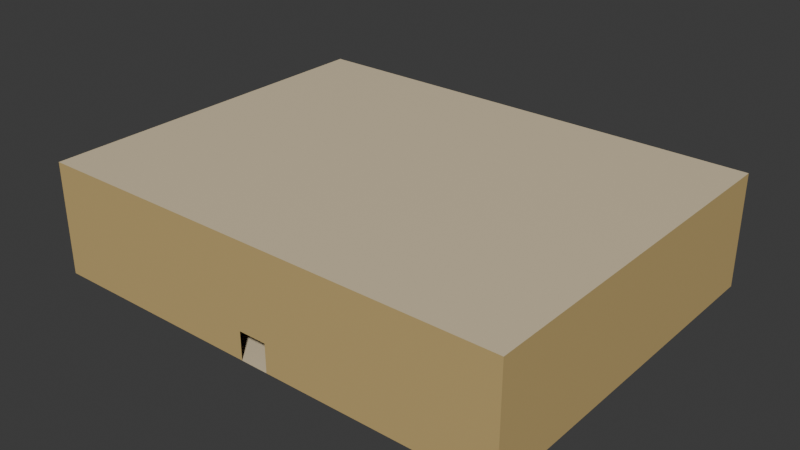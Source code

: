 # Source: Room004.blend  (saved by Blender 4.4.32; exported with 4.5.12 LTS)
import bpy
from mathutils import Matrix  # noqa: F401  (used for matrix-valued properties, if any)

bpy.ops.wm.read_factory_settings(use_empty=True)
scene = bpy.context.scene
scene.name = 'Scene'

# ---- collections
col_collection = bpy.data.collections.new('Collection'); scene.collection.children.link(col_collection)

# ---- materials (node trees are filled in below, after node groups)
mat_material = bpy.data.materials.new('Material')
mat_material.alpha_threshold = 0.0
mat_material.roughness = 0.5
mat_material.line_color = (0.0, 0.0, 0.0, 1.0)
mat_material_001 = bpy.data.materials.new('Material.001')

# ---- material node trees
mat_material.use_nodes = True; mat_material.node_tree.nodes.clear()
_N = mat_material.node_tree.nodes; _L = mat_material.node_tree.links
n0 = _N.new('ShaderNodeOutputMaterial'); n0.name = 'Material Output'; n0.location = (300, 300)
n1 = _N.new('ShaderNodeBsdfPrincipled'); n1.name = 'Principled BSDF'; n1.location = (10, 300)
n1.inputs[0].default_value = (0.5841, 0.4233, 0.1746, 1.0)
n1.inputs[3].default_value = 1.45
_L.new(n1.outputs[0], n0.inputs[0])
n0.is_active_output = True
mat_material_001.use_nodes = True; mat_material_001.node_tree.nodes.clear()
_N = mat_material_001.node_tree.nodes; _L = mat_material_001.node_tree.links
n0 = _N.new('ShaderNodeBsdfPrincipled'); n0.name = 'Principled BSDF'; n0.location = (10, 300)
n0.inputs[0].default_value = (0.7379, 0.6172, 0.4125, 1.0)
n1 = _N.new('ShaderNodeOutputMaterial'); n1.name = 'Material Output'; n1.location = (300, 300)
_L.new(n0.outputs[0], n1.inputs[0])
n1.is_active_output = True

# ---- world
world_world = bpy.data.worlds.new('World'); scene.world = world_world
world_world.use_nodes = True; world_world.node_tree.nodes.clear()
_N = world_world.node_tree.nodes; _L = world_world.node_tree.links
n0 = _N.new('ShaderNodeOutputWorld'); n0.name = 'World Output'; n0.location = (300, 300)
n1 = _N.new('ShaderNodeBackground'); n1.name = 'Background'; n1.location = (10, 300)
n1.inputs[0].default_value = (0.05088, 0.05088, 0.05088, 1.0)
_L.new(n1.outputs[0], n0.inputs[0])
n0.is_active_output = True
world_world.color = (0.05088, 0.05088, 0.05088)
world_world.sun_shadow_jitter_overblur = 0.0

# ---- meshes
me_cube = bpy.data.meshes.new('Cube')
me_cube.from_pydata([(-1.0, 13.02, 1.0), (-1.0, 13.02, -1.0), (1.0, 13.02, 1.0), (1.0, 13.02, -1.0), (-7.492, -3.307, -1.0), (6.609, -3.555, -1.0), (-2.983, 13.02, -1.0), (-11.8, -3.307, -1.0), (-2.983, 13.02, 1.0), (10.18, -3.555, -1.0), (2.983, 13.02, 1.0), (2.983, 13.02, -1.0), (-7.646, 8.028, -1.0), (-7.646, 3.759, -1.0), (4.207, 2.441, -1.0), (4.207, 6.572, -1.0), (-11.65, 8.028, -1.0), (-11.65, 3.759, -1.0), (8.322, 2.441, -1.0), (8.322, 6.572, -1.0), (-8.199, 7.437, -1.0), (-8.199, 4.349, -1.0), (4.776, 6.001, 1.0), (4.776, 3.013, 1.0), (4.776, 3.013, -1.0), (4.776, 6.001, -1.0), (-8.199, 4.349, 1.0), (-8.199, 7.437, 1.0), (-11.1, 7.437, -1.0), (-11.1, 4.349, -1.0), (7.753, 6.001, 1.0), (7.753, 3.013, 1.0), (7.753, 3.013, -1.0), (7.753, 6.001, -1.0), (-11.1, 4.349, 1.0), (-11.1, 7.437, 1.0), (-1.0, -13.04, 1.0), (-1.0, -13.04, -1.0), (1.0, -13.04, 1.0), (1.0, -13.04, -1.0), (-2.983, -13.04, -1.0), (2.983, -13.04, -1.0), (2.983, -13.04, 1.0), (-2.983, -13.04, 1.0), (-16.97, 13.02, 1.0), (-7.492, -6.956, -1.0), (16.97, -1.0, -1.0), (6.609, -7.104, -1.0), (16.97, 13.02, 1.0), (16.97, -1.0, 1.0), (-16.97, -1.0, -1.0), (-11.8, -6.956, -1.0), (-16.97, -1.0, 1.0), (10.18, -7.104, -1.0), (16.97, 13.02, -1.0), (-16.97, 13.02, -1.0), (-8.089, -3.812, -1.0), (-8.089, -6.452, -1.0), (7.103, -4.047, 1.0), (7.103, -6.614, 1.0), (7.103, -6.614, -1.0), (7.103, -4.047, -1.0), (-8.089, -6.452, 1.0), (-8.089, -3.812, 1.0), (-11.21, -3.812, -1.0), (-11.21, -6.452, -1.0), (9.69, -4.047, 1.0), (9.69, -6.614, 1.0), (9.69, -6.614, -1.0), (9.69, -4.047, -1.0), (-11.21, -6.452, 1.0), (-11.21, -3.812, 1.0), (-16.97, 2.99, -1.0), (-16.97, 0.9949, -1.0), (16.97, 2.99, 1.0), (16.97, 0.9949, 1.0), (16.97, 0.9949, -1.0), (16.97, 2.99, -1.0), (-16.97, 0.9949, 1.0), (-16.97, 2.99, 1.0), (-16.97, -13.04, -1.0), (16.97, -13.04, -1.0), (16.97, -13.04, 1.0), (-16.97, -13.04, 1.0), (-16.97, -2.995, -1.0), (16.97, -2.995, 1.0), (16.97, -2.995, -1.0), (-16.97, -2.995, 1.0), (7.324, 4.937, 6.995), (7.405, -4.332, 6.995), (-1.0, 13.02, 6.995), (1.0, 13.02, 6.995), (-8.656, -4.332, 6.995), (-8.656, 6.891, 6.995), (9.307, 4.937, 6.995), (9.388, -4.332, 6.995), (-10.64, 6.891, 6.995), (-2.983, 13.02, 6.995), (-10.64, -4.332, 6.995), (2.983, 13.02, 6.995), (7.324, 6.932, 6.995), (-8.656, 4.896, 6.995), (9.307, 6.932, 6.995), (-10.64, 4.896, 6.995), (16.97, -1.0, 6.995), (16.97, 0.9949, 6.995), (-16.97, -1.0, 6.995), (-10.64, -6.328, 6.995), (-16.97, -2.995, 6.995), (7.598, 6.656, 6.995), (7.598, 5.213, 6.995), (-8.93, 5.172, 6.995), (-8.93, 6.615, 6.995), (9.033, 6.656, 6.995), (9.033, 5.213, 6.995), (-10.37, 5.172, 6.995), (-10.37, 6.615, 6.995), (7.405, -6.328, 6.995), (1.0, -13.04, 6.995), (-1.0, -13.04, 6.995), (9.388, -6.328, 6.995), (2.983, -13.04, 6.995), (-2.983, -13.04, 6.995), (-8.93, -4.609, 6.995), (-8.656, -6.328, 6.995), (16.97, 2.99, 6.995), (-16.97, 2.99, 6.995), (-16.97, 13.02, 6.995), (16.97, 13.02, 6.995), (7.679, -4.609, 6.995), (7.679, -6.052, 6.995), (-8.93, -6.052, 6.995), (9.114, -4.609, 6.995), (9.114, -6.052, 6.995), (-10.37, -6.052, 6.995), (-10.37, -4.609, 6.995), (-16.97, 0.9949, 6.995), (16.97, -2.995, 6.995), (16.97, -13.04, 6.995), (-16.97, -13.04, 6.995)], [], [(72, 55, 44, 79), (24, 32, 31, 23), (12, 15, 3, 1), (22, 25, 24, 23), (0, 8, 6, 1), (53, 41, 81, 86), (41, 42, 82, 81), (76, 46, 49, 75), (13, 17, 7, 4), (15, 19, 11, 3), (3, 11, 10, 2), (5, 9, 18, 14), (14, 24, 25, 15), (15, 25, 33, 19), (1, 6, 16, 12), (11, 19, 77, 54), (18, 9, 46, 76), (9, 53, 86, 46), (40, 51, 84, 80), (4, 5, 14, 13), (13, 14, 15, 12), (24, 32, 33, 25), (20, 28, 29, 21), (19, 33, 32, 18), (16, 28, 20, 12), (13, 21, 29, 17), (12, 20, 21, 13), (17, 29, 28, 16), (18, 32, 24, 14), (30, 31, 32, 33), (22, 30, 33, 25), (26, 34, 29, 21), (28, 29, 34, 35), (27, 26, 21, 20), (20, 28, 35, 27), (37, 40, 43, 36), (60, 68, 67, 59), (58, 61, 60, 59), (38, 42, 41, 39), (45, 51, 40, 37), (39, 41, 53, 47), (47, 60, 61, 5), (49, 85, 137, 104), (5, 61, 69, 9), (85, 82, 138, 137), (87, 52, 106, 108), (78, 79, 126, 136), (42, 38, 118, 121), (37, 39, 47, 45), (45, 47, 5, 4), (82, 42, 121, 138), (79, 44, 127, 126), (60, 68, 69, 61), (38, 36, 119, 118), (56, 64, 65, 57), (9, 69, 68, 53), (52, 78, 136, 106), (74, 75, 105, 125), (7, 64, 56, 4), (0, 2, 91, 90), (45, 57, 65, 51), (4, 56, 57, 45), (43, 83, 139, 122), (51, 65, 64, 7), (75, 49, 104, 105), (36, 43, 122, 119), (53, 68, 60, 47), (66, 67, 68, 69), (58, 66, 69, 61), (62, 70, 65, 57), (64, 65, 70, 71), (63, 62, 57, 56), (56, 64, 71, 63), (73, 72, 79, 78), (54, 77, 74, 48), (77, 76, 75, 74), (86, 81, 82, 85), (80, 84, 87, 83), (84, 50, 52, 87), (46, 86, 85, 49), (19, 18, 76, 77), (8, 0, 90, 97), (48, 74, 125, 128), (43, 40, 80, 83), (7, 17, 73, 50), (2, 10, 99, 91), (51, 7, 50, 84), (44, 8, 97, 127), (83, 87, 108, 139), (6, 8, 44, 55), (10, 48, 128, 99), (16, 6, 55, 72), (17, 16, 72, 73), (10, 11, 54, 48), (101, 88, 89, 92), (93, 96, 97, 90), (88, 94, 95, 89), (91, 99, 102, 100), (103, 115, 111, 101), (92, 98, 103, 101), (94, 114, 113, 102), (90, 91, 100, 93), (93, 100, 88, 101), (109, 113, 114, 110), (111, 115, 116, 112), (93, 112, 116, 96), (101, 111, 112, 93), (96, 116, 115, 103), (102, 113, 109, 100), (88, 110, 114, 94), (100, 109, 110, 88), (124, 117, 118, 119), (95, 94, 105, 104), (117, 120, 121, 118), (107, 134, 131, 124), (119, 122, 107, 124), (120, 133, 132, 95), (94, 102, 125, 105), (98, 107, 108, 106), (102, 99, 128, 125), (92, 89, 117, 124), (129, 132, 133, 130), (131, 134, 135, 123), (92, 123, 135, 98), (124, 131, 123, 92), (98, 135, 134, 107), (95, 132, 129, 89), (117, 130, 133, 120), (89, 129, 130, 117), (97, 96, 126, 127), (120, 95, 104, 137), (103, 98, 106, 136), (121, 120, 137, 138), (107, 122, 139, 108), (96, 103, 136, 126), (63, 71, 70, 62), (27, 35, 34, 26), (23, 31, 30, 22), (59, 67, 66, 58)])
me_cube.polygons.foreach_set('material_index', [0, 0, 1, 0, 0, 1, 0, 0, 1, 1, 0, 1, 1, 1, 1, 1, 1, 1, 1, 1, 1, 1, 1, 1, 1, 1, 1, 1, 1, 0, 0, 0, 0, 0, 0, 0, 0, 0, 0, 1, 1, 1, 0, 1, 0, 0, 0, 0, 1, 1, 0, 0, 1, 0, 1, 1, 0, 0, 1, 0, 1, 1, 0, 1, 0, 0, 1, 0, 0, 0, 0, 0, 0, 0, 0, 0, 0, 0, 0, 0, 1, 0, 0, 0, 1, 0, 1, 0, 0, 0, 0, 1, 1, 0, 1, 1, 1, 1, 1, 1, 1, 1, 1, 1, 1, 1, 1, 1, 1, 1, 1, 1, 1, 1, 1, 1, 1, 1, 1, 1, 1, 1, 1, 1, 1, 1, 1, 1, 1, 1, 1, 1, 1, 1, 1, 1, 1, 1, 1])
_uv = me_cube.uv_layers.new(name='UVMap')
_uv.uv.foreach_set('vector', [0.375, 0.4167, 0.375, 0.5, 0.625, 0.5, 0.625, 0.4167, 0.0, 0.0, 0.0, 0.0, 0.0, 0.0, 0.0, 0.0, 0.2917, 0.5, 0.2917, 0.75, 0.375, 0.75, 0.375, 0.5, 0.7083, 0.75, 0.2917, 0.75, 0.2083, 0.75, 0.7917, 0.75, 0.625, 0.5, 0.625, 0.5, 0.375, 0.5, 0.375, 0.5, 0.2083, 0.75, 0.125, 0.75, 0.125, 0.75, 0.2083, 0.75, 0.375, 0.0, 0.625, 0.0, 0.625, 0.0, 0.375, 0.0, 0.375, 0.9167, 0.375, 1.0, 0.625, 1.0, 0.625, 0.9167, 0.2083, 0.5, 0.2083, 0.5, 0.125, 0.5, 0.125, 0.5, 0.2917, 0.75, 0.2917, 0.75, 0.375, 0.75, 0.375, 0.75, 0.375, 0.75, 0.375, 0.75, 0.625, 0.75, 0.625, 0.75, 0.125, 0.75, 0.125, 0.75, 0.2083, 0.75, 0.2083, 0.75, 0.2083, 0.75, 0.2083, 0.75, 0.2917, 0.75, 0.2917, 0.75, 0.2917, 0.75, 0.2917, 0.75, 0.2917, 0.75, 0.2917, 0.75, 0.375, 0.5, 0.375, 0.5, 0.2917, 0.5, 0.2917, 0.5, 0.375, 0.75, 0.2917, 0.75, 0.2917, 0.75, 0.375, 0.75, 0.2083, 0.75, 0.125, 0.75, 0.125, 0.75, 0.2083, 0.75, 0.375, 0.8333, 0.375, 0.9167, 0.375, 0.9167, 0.375, 0.8333, 0.125, 0.5, 0.2083, 0.5, 0.2083, 0.5, 0.125, 0.5, 0.125, 0.5, 0.125, 0.75, 0.2083, 0.75, 0.2083, 0.5, 0.2083, 0.5, 0.2083, 0.75, 0.2917, 0.75, 0.2917, 0.5, 0.2083, 0.75, 0.2083, 0.75, 0.2917, 0.75, 0.2917, 0.75, 0.2917, 0.5, 0.2917, 0.5, 0.2083, 0.5, 0.2083, 0.5, 0.375, 0.8333, 0.375, 0.8333, 0.375, 0.9167, 0.375, 0.9167, 0.2917, 0.5, 0.2917, 0.5, 0.2917, 0.5, 0.2917, 0.5, 0.2083, 0.5, 0.2083, 0.5, 0.2083, 0.5, 0.2083, 0.5, 0.2917, 0.5, 0.2917, 0.5, 0.2083, 0.5, 0.2083, 0.5, 0.375, 0.3333, 0.375, 0.3333, 0.375, 0.4167, 0.375, 0.4167, 0.2083, 0.75, 0.2083, 0.75, 0.2083, 0.75, 0.2083, 0.75, 0.0, 0.0, 0.0, 0.0, 0.0, 0.0, 0.0, 0.0, 0.0, 0.0, 0.0, 0.0, 0.0, 0.0, 0.0, 0.0, 0.7917, 0.5, 0.7917, 0.5, 0.2083, 0.5, 0.2083, 0.5, 0.0, 0.0, 0.0, 0.0, 0.0, 0.0, 0.0, 0.0, 0.0, 0.0, 0.0, 0.0, 0.0, 0.0, 0.0, 0.0, 0.0, 0.0, 0.0, 0.0, 0.0, 0.0, 0.0, 0.0, 0.375, 0.25, 0.375, 0.25, 0.625, 0.25, 0.625, 0.25, 0.0, 0.0, 0.0, 0.0, 0.0, 0.0, 0.0, 0.0, 0.7083, 0.75, 0.2917, 0.75, 0.2083, 0.75, 0.7917, 0.75, 0.625, 0.0, 0.625, 0.0, 0.375, 0.0, 0.375, 0.0, 0.2083, 0.5, 0.2083, 0.5, 0.125, 0.5, 0.125, 0.5, 0.125, 0.75, 0.125, 0.75, 0.2083, 0.75, 0.2083, 0.75, 0.2083, 0.75, 0.2083, 0.75, 0.2917, 0.75, 0.2917, 0.75, 0.625, 0.8333, 0.625, 0.9167, 0.625, 0.9167, 0.625, 0.8333, 0.2917, 0.75, 0.2917, 0.75, 0.2917, 0.75, 0.2917, 0.75, 0.625, 0.9167, 0.625, 1.0, 0.625, 1.0, 0.625, 0.9167, 0.625, 0.3333, 0.625, 0.4167, 0.625, 0.4167, 0.625, 0.3333, 0.625, 0.3333, 0.625, 0.4167, 0.625, 0.4167, 0.625, 0.3333, 0.625, 0.0, 0.625, 0.0, 0.625, 0.0, 0.625, 0.0, 0.125, 0.5, 0.125, 0.75, 0.2083, 0.75, 0.2083, 0.5, 0.2083, 0.5, 0.2083, 0.75, 0.2917, 0.75, 0.2917, 0.5, 0.625, 0.0, 0.625, 0.0, 0.625, 0.0, 0.625, 0.0, 0.625, 0.4167, 0.625, 0.5, 0.625, 0.5, 0.625, 0.4167, 0.2083, 0.75, 0.2083, 0.75, 0.2917, 0.75, 0.2917, 0.75, 0.0, 0.0, 0.0, 0.0, 0.0, 0.0, 0.0, 0.0, 0.2917, 0.5, 0.2917, 0.5, 0.2083, 0.5, 0.2083, 0.5, 0.375, 0.8333, 0.375, 0.8333, 0.375, 0.9167, 0.375, 0.9167, 0.0, 0.0, 0.0, 0.0, 0.0, 0.0, 0.0, 0.0, 0.625, 0.8333, 0.625, 0.9167, 0.625, 0.9167, 0.625, 0.8333, 0.2917, 0.5, 0.2917, 0.5, 0.2917, 0.5, 0.2917, 0.5, 0.0, 0.0, 0.0, 0.0, 0.0, 0.0, 0.0, 0.0, 0.2083, 0.5, 0.2083, 0.5, 0.2083, 0.5, 0.2083, 0.5, 0.2917, 0.5, 0.2917, 0.5, 0.2083, 0.5, 0.2083, 0.5, 0.625, 0.25, 0.625, 0.25, 0.625, 0.25, 0.625, 0.25, 0.375, 0.3333, 0.375, 0.3333, 0.375, 0.4167, 0.375, 0.4167, 0.625, 0.9167, 0.625, 1.0, 0.625, 1.0, 0.625, 0.9167, 0.625, 0.25, 0.625, 0.25, 0.625, 0.25, 0.625, 0.25, 0.2083, 0.75, 0.2083, 0.75, 0.2083, 0.75, 0.2083, 0.75, 0.0, 0.0, 0.0, 0.0, 0.0, 0.0, 0.0, 0.0, 0.0, 0.0, 0.0, 0.0, 0.0, 0.0, 0.0, 0.0, 0.7917, 0.5, 0.7917, 0.5, 0.2083, 0.5, 0.2083, 0.5, 0.0, 0.0, 0.0, 0.0, 0.0, 0.0, 0.0, 0.0, 0.0, 0.0, 0.0, 0.0, 0.0, 0.0, 0.0, 0.0, 0.0, 0.0, 0.0, 0.0, 0.0, 0.0, 0.0, 0.0, 0.375, 0.3333, 0.375, 0.4167, 0.625, 0.4167, 0.625, 0.3333, 0.375, 0.75, 0.375, 0.8333, 0.625, 0.8333, 0.625, 0.75, 0.375, 0.8333, 0.375, 0.9167, 0.625, 0.9167, 0.625, 0.8333, 0.375, 0.9167, 0.375, 1.0, 0.625, 1.0, 0.625, 0.9167, 0.375, 0.25, 0.375, 0.3333, 0.625, 0.3333, 0.625, 0.25, 0.375, 0.3333, 0.375, 0.4167, 0.625, 0.4167, 0.625, 0.3333, 0.375, 0.8333, 0.375, 0.9167, 0.625, 0.9167, 0.625, 0.8333, 0.375, 0.8333, 0.375, 0.9167, 0.375, 0.9167, 0.375, 0.8333, 0.625, 0.5, 0.625, 0.5, 0.625, 0.5, 0.625, 0.5, 0.625, 0.75, 0.625, 0.8333, 0.625, 0.8333, 0.625, 0.75, 0.625, 0.25, 0.375, 0.25, 0.375, 0.25, 0.625, 0.25, 0.125, 0.5, 0.2083, 0.5, 0.2083, 0.5, 0.125, 0.5, 0.625, 0.75, 0.625, 0.75, 0.625, 0.75, 0.625, 0.75, 0.375, 0.3333, 0.375, 0.4167, 0.375, 0.4167, 0.375, 0.3333, 0.625, 0.5, 0.625, 0.5, 0.625, 0.5, 0.625, 0.5, 0.625, 0.25, 0.625, 0.3333, 0.625, 0.3333, 0.625, 0.25, 0.375, 0.5, 0.625, 0.5, 0.625, 0.5, 0.375, 0.5, 0.625, 0.75, 0.625, 0.75, 0.625, 0.75, 0.625, 0.75, 0.2917, 0.5, 0.375, 0.5, 0.375, 0.5, 0.2917, 0.5, 0.375, 0.3333, 0.375, 0.4167, 0.375, 0.4167, 0.375, 0.3333, 0.625, 0.75, 0.375, 0.75, 0.375, 0.75, 0.625, 0.75, 0.7917, 0.5, 0.7917, 0.75, 0.875, 0.75, 0.875, 0.5, 0.7083, 0.5, 0.7083, 0.5, 0.625, 0.5, 0.625, 0.5, 0.7917, 0.75, 0.7917, 0.75, 0.875, 0.75, 0.875, 0.75, 0.625, 0.75, 0.625, 0.75, 0.7083, 0.75, 0.7083, 0.75, 0.7917, 0.5, 0.7917, 0.5, 0.7917, 0.5, 0.7917, 0.5, 0.875, 0.5, 0.875, 0.5, 0.7917, 0.5, 0.7917, 0.5, 0.625, 0.9167, 0.625, 0.9167, 0.625, 0.8333, 0.625, 0.8333, 0.625, 0.5, 0.625, 0.75, 0.7083, 0.75, 0.7083, 0.5, 0.7083, 0.5, 0.7083, 0.75, 0.7917, 0.75, 0.7917, 0.5, 0.7083, 0.75, 0.7083, 0.75, 0.7917, 0.75, 0.7917, 0.75, 0.7917, 0.5, 0.7917, 0.5, 0.7083, 0.5, 0.7083, 0.5, 0.7083, 0.5, 0.7083, 0.5, 0.7083, 0.5, 0.7083, 0.5, 0.7917, 0.5, 0.7917, 0.5, 0.7083, 0.5, 0.7083, 0.5, 0.625, 0.4167, 0.625, 0.4167, 0.625, 0.3333, 0.625, 0.3333, 0.7083, 0.75, 0.7083, 0.75, 0.7083, 0.75, 0.7083, 0.75, 0.7917, 0.75, 0.7917, 0.75, 0.7917, 0.75, 0.7917, 0.75, 0.7083, 0.75, 0.7083, 0.75, 0.7917, 0.75, 0.7917, 0.75, 0.7917, 0.5, 0.7917, 0.75, 0.875, 0.75, 0.875, 0.5, 0.875, 0.75, 0.7917, 0.75, 0.7917, 0.75, 0.875, 0.75, 0.7917, 0.75, 0.7917, 0.75, 0.875, 0.75, 0.875, 0.75, 0.7917, 0.5, 0.7917, 0.5, 0.7917, 0.5, 0.7917, 0.5, 0.875, 0.5, 0.875, 0.5, 0.7917, 0.5, 0.7917, 0.5, 0.625, 0.9167, 0.625, 0.9167, 0.625, 0.8333, 0.625, 0.8333, 0.625, 0.9167, 0.625, 0.8333, 0.625, 0.8333, 0.625, 0.9167, 0.625, 0.4167, 0.625, 0.3333, 0.625, 0.3333, 0.625, 0.4167, 0.7083, 0.75, 0.625, 0.75, 0.625, 0.75, 0.7083, 0.75, 0.7083, 0.5, 0.7083, 0.75, 0.7917, 0.75, 0.7917, 0.5, 0.7083, 0.75, 0.7083, 0.75, 0.7917, 0.75, 0.7917, 0.75, 0.7917, 0.5, 0.7917, 0.5, 0.7083, 0.5, 0.7083, 0.5, 0.7083, 0.5, 0.7083, 0.5, 0.7083, 0.5, 0.7083, 0.5, 0.7917, 0.5, 0.7917, 0.5, 0.7083, 0.5, 0.7083, 0.5, 0.625, 0.4167, 0.625, 0.4167, 0.625, 0.3333, 0.625, 0.3333, 0.7083, 0.75, 0.7083, 0.75, 0.7083, 0.75, 0.7083, 0.75, 0.7917, 0.75, 0.7917, 0.75, 0.7917, 0.75, 0.7917, 0.75, 0.7083, 0.75, 0.7083, 0.75, 0.7917, 0.75, 0.7917, 0.75, 0.625, 0.5, 0.7083, 0.5, 0.7083, 0.5, 0.625, 0.5, 0.625, 0.9167, 0.625, 0.8333, 0.625, 0.8333, 0.625, 0.9167, 0.7917, 0.5, 0.875, 0.5, 0.875, 0.5, 0.7917, 0.5, 0.875, 0.75, 0.7917, 0.75, 0.7917, 0.75, 0.875, 0.75, 0.7917, 0.5, 0.875, 0.5, 0.875, 0.5, 0.7917, 0.5, 0.625, 0.4167, 0.625, 0.3333, 0.625, 0.3333, 0.625, 0.4167, 0.0, 0.0, 0.0, 0.0, 0.0, 0.0, 0.7917, 0.5, 0.0, 0.0, 0.0, 0.0, 0.0, 0.0, 0.7917, 0.5, 0.0, 0.0, 0.0, 0.0, 0.0, 0.0, 0.0, 0.0, 0.0, 0.0, 0.0, 0.0, 0.0, 0.0, 0.0, 0.0])
me_cube.materials.append(mat_material)
me_cube.materials.append(mat_material_001)
me_cube.use_mirror_vertex_groups = False
me_cube.update()

# ---- objects
ob_cube = bpy.data.objects.new('Cube', me_cube)

# ---- transforms, parenting, visibility, modifiers, constraints
ob_cube.location = (0.0, 0.0, 0.0)
ob_cube.lock_rotations_4d = False
ob_cube.empty_display_type = 'ARROWS'
ob_cube.lineart.crease_threshold = 0.0

# ---- collection membership
col_collection.objects.link(ob_cube)

# ---- scene / render settings (as saved in the file)
scene.frame_start = 1; scene.frame_end = 250; scene.frame_set(1)
scene.render.engine = 'BLENDER_EEVEE_NEXT'
bpy.context.view_layer.update()

# ---- added for rendering (the .blend has no active camera and no usable light): camera, sun
cam_auto = bpy.data.cameras.new('AutoCamera')
cam_auto.lens = 50.0
cam_auto.sensor_width = 36.0
cam_auto.clip_end = 1000.0
ob_auto_camera = bpy.data.objects.new('AutoCamera', cam_auto)
scene.collection.objects.link(ob_auto_camera)
ob_auto_camera.location = (40.2766, -48.3392, 35.2188)
ob_auto_camera.rotation_euler = (1.09748, -7.21219e-08, 0.694738)
scene.camera = ob_auto_camera
light_auto_sun = bpy.data.lights.new('AutoSun', 'SUN')
light_auto_sun.energy = 3.0
light_auto_sun.angle = 0.0523599
ob_auto_sun = bpy.data.objects.new('AutoSun', light_auto_sun)
scene.collection.objects.link(ob_auto_sun)
ob_auto_sun.rotation_euler = (0.872665, 0.174533, 0.523599)
bpy.context.view_layer.update()
